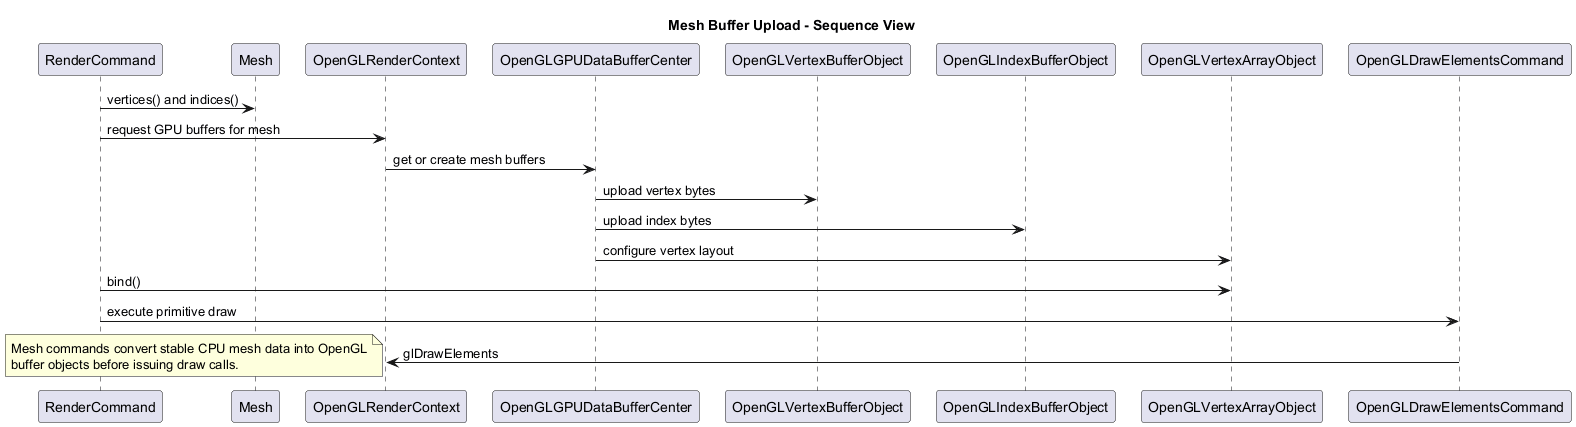

The diagram above was rendered by PlantUML. Its source (embedded in the PNG):
@startuml
title Mesh Buffer Upload - Sequence View

skinparam ParticipantPadding 8

participant "RenderCommand" as Command
participant "Mesh" as Mesh
participant "OpenGLRenderContext" as Context
participant "OpenGLGPUDataBufferCenter" as BufferCenter
participant "OpenGLVertexBufferObject" as VBO
participant "OpenGLIndexBufferObject" as IBO
participant "OpenGLVertexArrayObject" as VAO
participant "OpenGLDrawElementsCommand" as Draw

Command -> Mesh : vertices() and indices()
Command -> Context : request GPU buffers for mesh
Context -> BufferCenter : get or create mesh buffers
BufferCenter -> VBO : upload vertex bytes
BufferCenter -> IBO : upload index bytes
BufferCenter -> VAO : configure vertex layout
Command -> VAO : bind()
Command -> Draw : execute primitive draw
Draw -> Context : glDrawElements

note bottom
Mesh commands convert stable CPU mesh data into OpenGL
buffer objects before issuing draw calls.
end note

@enduml